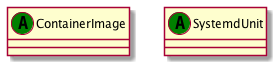

The diagram above was rendered by PlantUML. Its source (embedded in the PNG):
@startuml
set namespaceSeparator none
class "ContainerImage" as ContainerImage_AT << (A,green) >> {
}
class "SystemdUnit" as SystemdUnit_AT << (A,green) >> {
}
@enduml